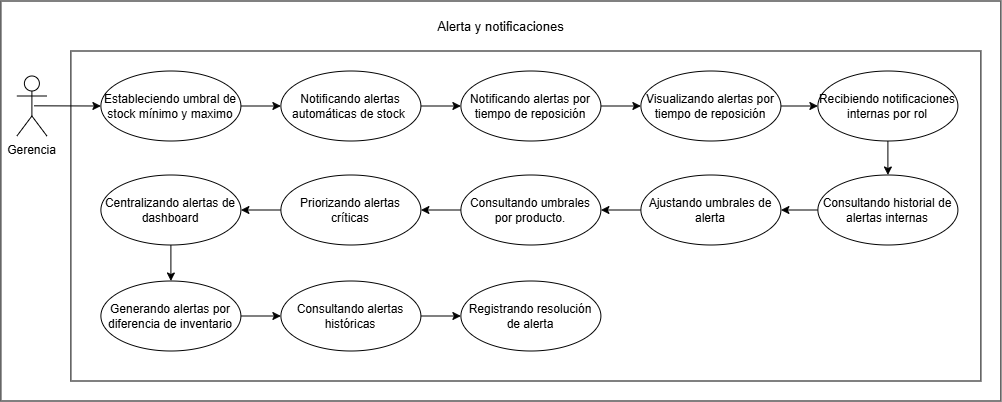

The diagram above was exported from draw.io. Its source (the exported page's mxGraphModel, read from the mxfile embedded in the PNG):
<mxGraphModel dx="2350" dy="1250" grid="1" gridSize="10" guides="1" tooltips="1" connect="1" arrows="1" fold="1" page="1" pageScale="1" pageWidth="827" pageHeight="1169" math="0" shadow="0">
  <root>
    <mxCell id="0" />
    <mxCell id="1" parent="0" />
    <mxCell id="lcZoC2e8RRL8kaF1BQeA-1" parent="1" style="whiteSpace=wrap;html=1;" value="" vertex="1">
      <mxGeometry height="400" width="1000" x="330" y="140" as="geometry" />
    </mxCell>
    <mxCell id="qrOsgZDqs2jIluiTBBjf-99" parent="1" style="rounded=0;whiteSpace=wrap;html=1;" value="" vertex="1">
      <mxGeometry height="330" width="910" x="400" y="190" as="geometry" />
    </mxCell>
    <mxCell id="qrOsgZDqs2jIluiTBBjf-101" edge="1" parent="1" source="qrOsgZDqs2jIluiTBBjf-102" style="rounded=0;orthogonalLoop=1;jettySize=auto;html=1;exitX=1;exitY=0.5;exitDx=0;exitDy=0;entryX=0;entryY=0.5;entryDx=0;entryDy=0;" target="qrOsgZDqs2jIluiTBBjf-104">
      <mxGeometry relative="1" as="geometry" />
    </mxCell>
    <mxCell id="qrOsgZDqs2jIluiTBBjf-102" parent="1" style="ellipse;whiteSpace=wrap;html=1;" value="Estableciendo umbral de stock mínimo y maximo" vertex="1">
      <mxGeometry height="70" width="140" x="430" y="210" as="geometry" />
    </mxCell>
    <mxCell id="qrOsgZDqs2jIluiTBBjf-103" edge="1" parent="1" source="qrOsgZDqs2jIluiTBBjf-104" style="rounded=0;orthogonalLoop=1;jettySize=auto;html=1;exitX=1;exitY=0.5;exitDx=0;exitDy=0;entryX=0;entryY=0.5;entryDx=0;entryDy=0;" target="qrOsgZDqs2jIluiTBBjf-108">
      <mxGeometry relative="1" as="geometry" />
    </mxCell>
    <mxCell id="qrOsgZDqs2jIluiTBBjf-104" parent="1" style="ellipse;whiteSpace=wrap;html=1;" value="Notificando alertas automáticas de stock&amp;nbsp;" vertex="1">
      <mxGeometry height="70" width="140" x="610" y="210" as="geometry" />
    </mxCell>
    <mxCell id="qrOsgZDqs2jIluiTBBjf-105" edge="1" parent="1" source="qrOsgZDqs2jIluiTBBjf-106" style="rounded=0;orthogonalLoop=1;jettySize=auto;html=1;exitX=1;exitY=0.5;exitDx=0;exitDy=0;entryX=0;entryY=0.5;entryDx=0;entryDy=0;" target="qrOsgZDqs2jIluiTBBjf-121">
      <mxGeometry relative="1" as="geometry">
        <mxPoint x="780" y="455" as="targetPoint" />
      </mxGeometry>
    </mxCell>
    <mxCell id="qrOsgZDqs2jIluiTBBjf-106" parent="1" style="ellipse;whiteSpace=wrap;html=1;" value="Consultando alertas históricas" vertex="1">
      <mxGeometry height="70" width="140" x="610" y="420" as="geometry" />
    </mxCell>
    <mxCell id="qrOsgZDqs2jIluiTBBjf-107" edge="1" parent="1" source="qrOsgZDqs2jIluiTBBjf-108" style="rounded=0;orthogonalLoop=1;jettySize=auto;html=1;exitX=1;exitY=0.5;exitDx=0;exitDy=0;entryX=0;entryY=0.5;entryDx=0;entryDy=0;" target="qrOsgZDqs2jIluiTBBjf-112">
      <mxGeometry relative="1" as="geometry" />
    </mxCell>
    <mxCell id="qrOsgZDqs2jIluiTBBjf-108" parent="1" style="ellipse;whiteSpace=wrap;html=1;" value="Notificando alertas por tiempo de reposición" vertex="1">
      <mxGeometry height="70" width="140" x="790" y="210" as="geometry" />
    </mxCell>
    <mxCell id="qrOsgZDqs2jIluiTBBjf-109" edge="1" parent="1" source="qrOsgZDqs2jIluiTBBjf-110" style="rounded=0;orthogonalLoop=1;jettySize=auto;html=1;exitX=0;exitY=0.5;exitDx=0;exitDy=0;entryX=1;entryY=0.5;entryDx=0;entryDy=0;" target="qrOsgZDqs2jIluiTBBjf-116">
      <mxGeometry relative="1" as="geometry" />
    </mxCell>
    <mxCell id="qrOsgZDqs2jIluiTBBjf-110" parent="1" style="ellipse;whiteSpace=wrap;html=1;" value="Priorizando alertas críticas" vertex="1">
      <mxGeometry height="70" width="140" x="610" y="314" as="geometry" />
    </mxCell>
    <mxCell id="qrOsgZDqs2jIluiTBBjf-111" edge="1" parent="1" source="qrOsgZDqs2jIluiTBBjf-112" style="rounded=0;orthogonalLoop=1;jettySize=auto;html=1;exitX=1;exitY=0.5;exitDx=0;exitDy=0;entryX=0;entryY=0.5;entryDx=0;entryDy=0;" target="qrOsgZDqs2jIluiTBBjf-118">
      <mxGeometry relative="1" as="geometry">
        <mxPoint x="1080" y="290" as="sourcePoint" />
        <mxPoint x="1080" y="310" as="targetPoint" />
      </mxGeometry>
    </mxCell>
    <mxCell id="qrOsgZDqs2jIluiTBBjf-112" parent="1" style="ellipse;whiteSpace=wrap;html=1;" value="Visualizando alertas por tiempo de reposición" vertex="1">
      <mxGeometry height="70" width="140" x="970" y="210" as="geometry" />
    </mxCell>
    <mxCell id="qrOsgZDqs2jIluiTBBjf-113" edge="1" parent="1" source="qrOsgZDqs2jIluiTBBjf-114" style="rounded=0;orthogonalLoop=1;jettySize=auto;html=1;exitX=1;exitY=0.5;exitDx=0;exitDy=0;entryX=1;entryY=0.5;entryDx=0;entryDy=0;" target="qrOsgZDqs2jIluiTBBjf-110">
      <mxGeometry relative="1" as="geometry" />
    </mxCell>
    <mxCell id="qrOsgZDqs2jIluiTBBjf-114" parent="1" style="ellipse;whiteSpace=wrap;html=1;" value="Consultando umbrales por producto." vertex="1">
      <mxGeometry height="70" width="140" x="790" y="314" as="geometry" />
    </mxCell>
    <mxCell id="qrOsgZDqs2jIluiTBBjf-115" edge="1" parent="1" source="4anYxudfQei74rEzQw1F-1" style="rounded=0;orthogonalLoop=1;jettySize=auto;html=1;entryX=0;entryY=0.5;entryDx=0;entryDy=0;exitX=1;exitY=0.5;exitDx=0;exitDy=0;" target="qrOsgZDqs2jIluiTBBjf-106">
      <mxGeometry relative="1" as="geometry">
        <mxPoint x="1130" y="806" as="sourcePoint" />
      </mxGeometry>
    </mxCell>
    <mxCell id="4anYxudfQei74rEzQw1F-2" edge="1" parent="1" source="qrOsgZDqs2jIluiTBBjf-116" style="rounded=0;orthogonalLoop=1;jettySize=auto;html=1;entryX=0.5;entryY=0;entryDx=0;entryDy=0;exitX=0.5;exitY=1;exitDx=0;exitDy=0;" target="4anYxudfQei74rEzQw1F-1">
      <mxGeometry relative="1" as="geometry">
        <mxPoint x="500" y="390" as="sourcePoint" />
      </mxGeometry>
    </mxCell>
    <mxCell id="qrOsgZDqs2jIluiTBBjf-116" parent="1" style="ellipse;whiteSpace=wrap;html=1;" value="Centralizando alertas de dashboard" vertex="1">
      <mxGeometry height="70" width="140" x="430" y="314" as="geometry" />
    </mxCell>
    <mxCell id="qrOsgZDqs2jIluiTBBjf-117" edge="1" parent="1" source="qrOsgZDqs2jIluiTBBjf-118" style="rounded=0;orthogonalLoop=1;jettySize=auto;html=1;exitX=0.5;exitY=1;exitDx=0;exitDy=0;entryX=0.5;entryY=0;entryDx=0;entryDy=0;" target="qrOsgZDqs2jIluiTBBjf-123">
      <mxGeometry relative="1" as="geometry" />
    </mxCell>
    <mxCell id="qrOsgZDqs2jIluiTBBjf-118" parent="1" style="ellipse;whiteSpace=wrap;html=1;" value="Recibiendo notificaciones internas por rol" vertex="1">
      <mxGeometry height="70" width="140" x="1147" y="210" as="geometry" />
    </mxCell>
    <mxCell id="qrOsgZDqs2jIluiTBBjf-119" edge="1" parent="1" source="qrOsgZDqs2jIluiTBBjf-120" style="rounded=0;orthogonalLoop=1;jettySize=auto;html=1;exitX=0;exitY=0.5;exitDx=0;exitDy=0;" target="qrOsgZDqs2jIluiTBBjf-114">
      <mxGeometry relative="1" as="geometry" />
    </mxCell>
    <mxCell id="qrOsgZDqs2jIluiTBBjf-120" parent="1" style="ellipse;whiteSpace=wrap;html=1;" value="Ajustando umbrales de alerta" vertex="1">
      <mxGeometry height="70" width="140" x="970" y="314" as="geometry" />
    </mxCell>
    <mxCell id="qrOsgZDqs2jIluiTBBjf-121" parent="1" style="ellipse;whiteSpace=wrap;html=1;" value="Registrando resolución de alerta" vertex="1">
      <mxGeometry height="70" width="140" x="790" y="420" as="geometry" />
    </mxCell>
    <mxCell id="qrOsgZDqs2jIluiTBBjf-122" edge="1" parent="1" source="qrOsgZDqs2jIluiTBBjf-123" style="rounded=0;orthogonalLoop=1;jettySize=auto;html=1;exitX=0;exitY=0.5;exitDx=0;exitDy=0;" target="qrOsgZDqs2jIluiTBBjf-120">
      <mxGeometry relative="1" as="geometry" />
    </mxCell>
    <mxCell id="qrOsgZDqs2jIluiTBBjf-123" parent="1" style="ellipse;whiteSpace=wrap;html=1;" value="Consultando historial de alertas internas" vertex="1">
      <mxGeometry height="70" width="140" x="1147" y="314" as="geometry" />
    </mxCell>
    <mxCell id="qrOsgZDqs2jIluiTBBjf-124" edge="1" parent="1" source="qrOsgZDqs2jIluiTBBjf-125" style="rounded=0;orthogonalLoop=1;jettySize=auto;html=1;exitX=0.571;exitY=0.497;exitDx=0;exitDy=0;exitPerimeter=0;entryX=0;entryY=0.5;entryDx=0;entryDy=0;" target="qrOsgZDqs2jIluiTBBjf-102">
      <mxGeometry relative="1" as="geometry" />
    </mxCell>
    <mxCell id="qrOsgZDqs2jIluiTBBjf-125" parent="1" style="shape=umlActor;verticalLabelPosition=bottom;verticalAlign=top;html=1;" value="Gerencia" vertex="1">
      <mxGeometry height="60" width="30" x="346" y="215" as="geometry" />
    </mxCell>
    <mxCell id="qrOsgZDqs2jIluiTBBjf-126" parent="1" style="text;html=1;whiteSpace=wrap;align=center;verticalAlign=middle;rounded=0;" value="&lt;font style=&quot;font-size: 13px;&quot;&gt;Alerta y notificaciones&lt;/font&gt;" vertex="1">
      <mxGeometry height="30" width="164.75" x="747.6200000000001" y="150" as="geometry" />
    </mxCell>
    <mxCell id="4anYxudfQei74rEzQw1F-1" parent="1" style="ellipse;whiteSpace=wrap;html=1;" value="Generando alertas por diferencia de inventario" vertex="1">
      <mxGeometry height="70" width="140" x="430" y="420" as="geometry" />
    </mxCell>
  </root>
</mxGraphModel>